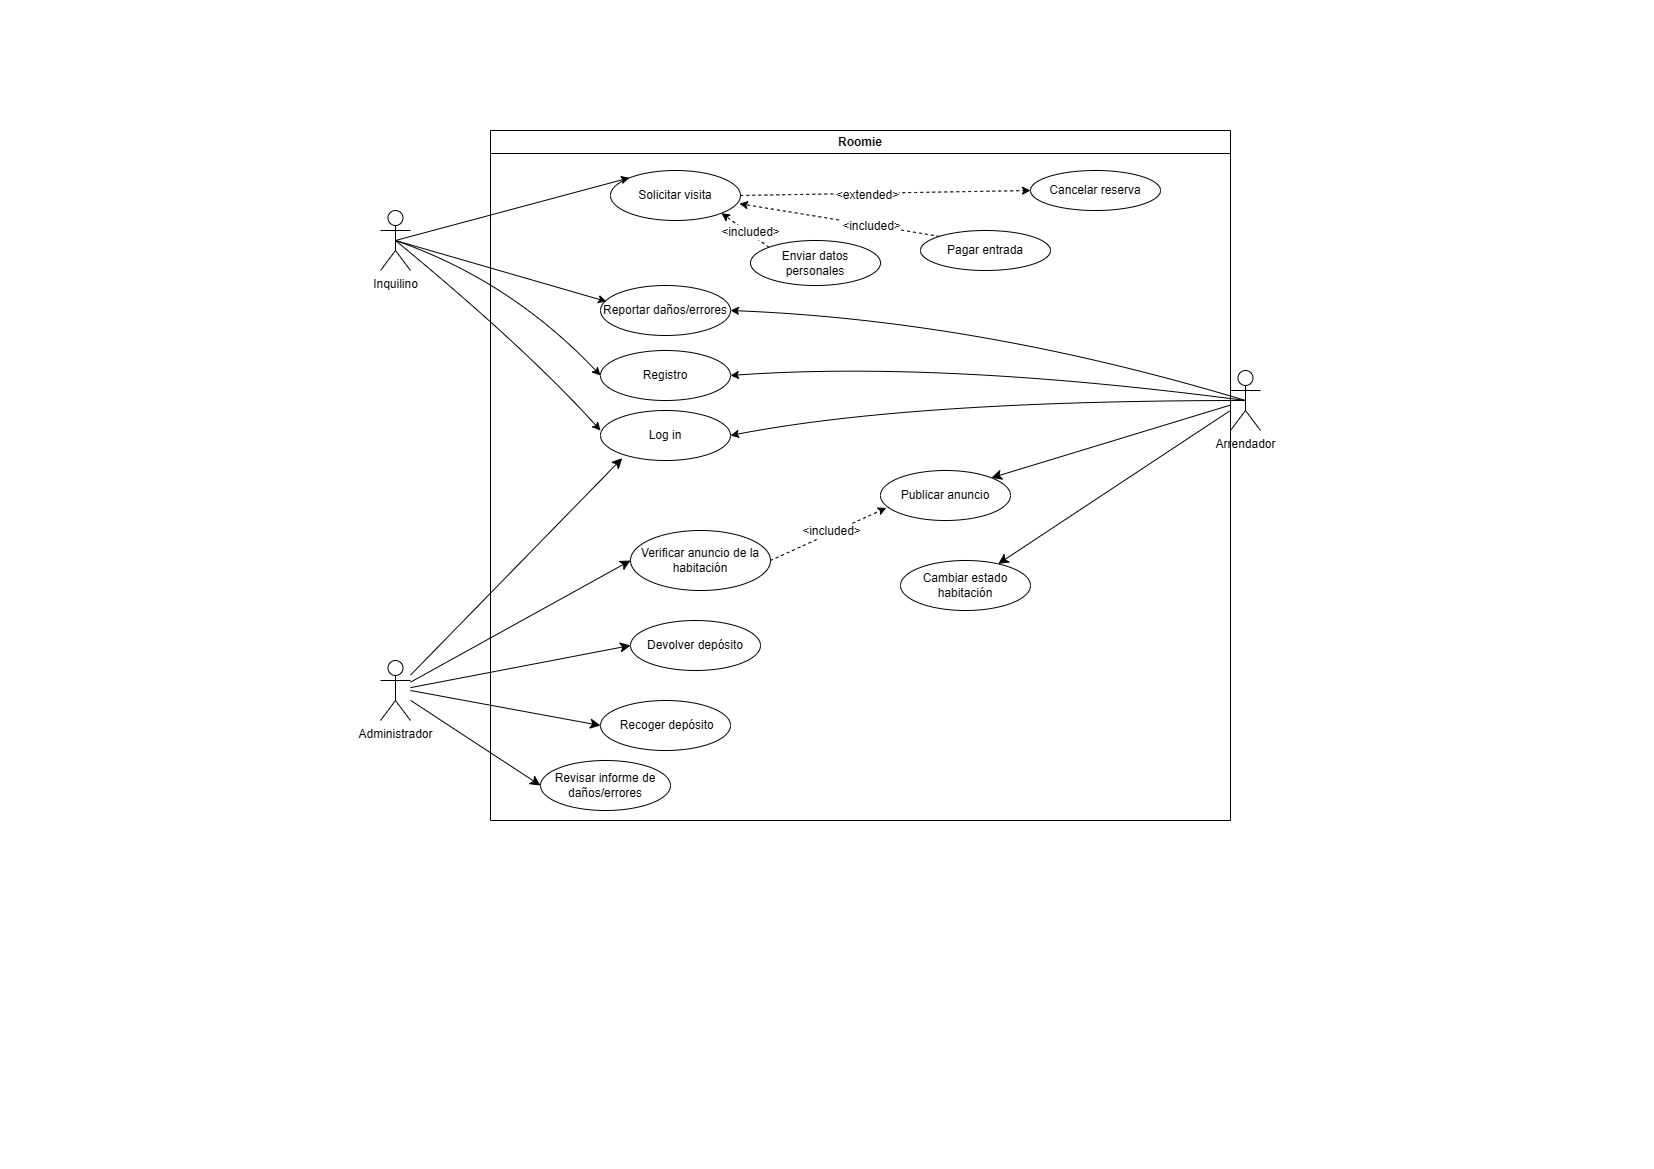

The diagram above was exported from draw.io. Its source (the exported page's mxGraphModel, read from the mxfile embedded in the PNG):
<mxGraphModel dx="1426" dy="743" grid="1" gridSize="10" guides="1" tooltips="1" connect="1" arrows="1" fold="1" page="1" pageScale="1" pageWidth="827" pageHeight="1169" math="0" shadow="0">
  <root>
    <mxCell id="0" />
    <mxCell id="1" parent="0" />
    <mxCell id="BzCuEqUgEXHUhvKFLGlA-1" parent="1" style="swimlane;whiteSpace=wrap;html=1;" value="Roomie" vertex="1">
      <mxGeometry height="690" width="740" x="490" y="130" as="geometry" />
    </mxCell>
    <mxCell id="BzCuEqUgEXHUhvKFLGlA-4" parent="BzCuEqUgEXHUhvKFLGlA-1" style="ellipse;whiteSpace=wrap;html=1;" value="Solicitar visita" vertex="1">
      <mxGeometry height="50" width="130" x="120" y="40" as="geometry" />
    </mxCell>
    <mxCell id="BzCuEqUgEXHUhvKFLGlA-5" parent="BzCuEqUgEXHUhvKFLGlA-1" style="ellipse;whiteSpace=wrap;html=1;" value="Devolver depósito" vertex="1">
      <mxGeometry height="50" width="130" x="140" y="490" as="geometry" />
    </mxCell>
    <mxCell id="BzCuEqUgEXHUhvKFLGlA-6" parent="BzCuEqUgEXHUhvKFLGlA-1" style="ellipse;whiteSpace=wrap;html=1;" value="Revisar informe de daños/errores" vertex="1">
      <mxGeometry height="50" width="130" x="50" y="630" as="geometry" />
    </mxCell>
    <mxCell id="BzCuEqUgEXHUhvKFLGlA-8" parent="BzCuEqUgEXHUhvKFLGlA-1" style="ellipse;whiteSpace=wrap;html=1;" value="Cancelar reserva" vertex="1">
      <mxGeometry height="40" width="130" x="540" y="40" as="geometry" />
    </mxCell>
    <mxCell id="BzCuEqUgEXHUhvKFLGlA-9" parent="BzCuEqUgEXHUhvKFLGlA-1" style="ellipse;whiteSpace=wrap;html=1;" value="Enviar datos personales" vertex="1">
      <mxGeometry height="45" width="130" x="260" y="110" as="geometry" />
    </mxCell>
    <mxCell id="BzCuEqUgEXHUhvKFLGlA-10" parent="BzCuEqUgEXHUhvKFLGlA-1" style="ellipse;whiteSpace=wrap;html=1;" value="Pagar entrada" vertex="1">
      <mxGeometry height="40" width="130" x="430" y="100" as="geometry" />
    </mxCell>
    <mxCell id="BzCuEqUgEXHUhvKFLGlA-11" edge="1" parent="BzCuEqUgEXHUhvKFLGlA-1" source="BzCuEqUgEXHUhvKFLGlA-4" style="curved=1;endArrow=classic;html=1;rounded=0;entryX=0;entryY=0.5;entryDx=0;entryDy=0;exitX=1;exitY=0.5;exitDx=0;exitDy=0;dashed=1;" target="BzCuEqUgEXHUhvKFLGlA-8" value="">
      <mxGeometry height="50" relative="1" width="50" as="geometry">
        <Array as="points" />
        <mxPoint x="250" y="73" as="sourcePoint" />
        <mxPoint x="354" y="210" as="targetPoint" />
      </mxGeometry>
    </mxCell>
    <mxCell id="BzCuEqUgEXHUhvKFLGlA-40" connectable="0" parent="BzCuEqUgEXHUhvKFLGlA-11" style="edgeLabel;html=1;align=center;verticalAlign=middle;resizable=0;points=[];fontSize=12;" value="&amp;lt;extended&amp;gt;" vertex="1">
      <mxGeometry relative="1" x="-0.1342" y="-2" as="geometry">
        <mxPoint as="offset" />
      </mxGeometry>
    </mxCell>
    <mxCell id="BzCuEqUgEXHUhvKFLGlA-12" edge="1" parent="BzCuEqUgEXHUhvKFLGlA-1" source="BzCuEqUgEXHUhvKFLGlA-10" style="curved=1;endArrow=classic;html=1;rounded=0;entryX=0.992;entryY=0.665;entryDx=0;entryDy=0;exitX=0;exitY=0;exitDx=0;exitDy=0;dashed=1;entryPerimeter=0;" target="BzCuEqUgEXHUhvKFLGlA-4" value="">
      <mxGeometry height="50" relative="1" width="50" as="geometry">
        <Array as="points" />
        <mxPoint x="240" y="150" as="sourcePoint" />
        <mxPoint x="344" y="277" as="targetPoint" />
      </mxGeometry>
    </mxCell>
    <mxCell id="BzCuEqUgEXHUhvKFLGlA-39" connectable="0" parent="BzCuEqUgEXHUhvKFLGlA-12" style="edgeLabel;html=1;align=center;verticalAlign=middle;resizable=0;points=[];fontSize=12;" value="&amp;lt;included&amp;gt;" vertex="1">
      <mxGeometry relative="1" x="-0.323" y="1" as="geometry">
        <mxPoint as="offset" />
      </mxGeometry>
    </mxCell>
    <mxCell id="BzCuEqUgEXHUhvKFLGlA-13" edge="1" parent="BzCuEqUgEXHUhvKFLGlA-1" source="BzCuEqUgEXHUhvKFLGlA-9" style="curved=1;endArrow=classic;html=1;rounded=0;entryX=1;entryY=1;entryDx=0;entryDy=0;exitX=0;exitY=0;exitDx=0;exitDy=0;dashed=1;" target="BzCuEqUgEXHUhvKFLGlA-4" value="">
      <mxGeometry height="50" relative="1" width="50" as="geometry">
        <Array as="points" />
        <mxPoint x="210" y="210" as="sourcePoint" />
        <mxPoint x="314" y="347" as="targetPoint" />
      </mxGeometry>
    </mxCell>
    <mxCell id="BzCuEqUgEXHUhvKFLGlA-38" connectable="0" parent="BzCuEqUgEXHUhvKFLGlA-13" style="edgeLabel;html=1;align=center;verticalAlign=middle;resizable=0;points=[];fontSize=12;" value="&amp;lt;included&amp;gt;" vertex="1">
      <mxGeometry relative="1" x="-0.1964" y="-1" as="geometry">
        <mxPoint as="offset" />
      </mxGeometry>
    </mxCell>
    <mxCell id="BzCuEqUgEXHUhvKFLGlA-14" parent="BzCuEqUgEXHUhvKFLGlA-1" style="ellipse;whiteSpace=wrap;html=1;" value="&amp;nbsp;Recoger depósito" vertex="1">
      <mxGeometry height="50" width="130" x="110" y="570" as="geometry" />
    </mxCell>
    <mxCell id="BzCuEqUgEXHUhvKFLGlA-2" parent="BzCuEqUgEXHUhvKFLGlA-1" style="ellipse;whiteSpace=wrap;html=1;" value="Registro" vertex="1">
      <mxGeometry height="50" width="130" x="110" y="220" as="geometry" />
    </mxCell>
    <mxCell id="BzCuEqUgEXHUhvKFLGlA-3" parent="BzCuEqUgEXHUhvKFLGlA-1" style="ellipse;whiteSpace=wrap;html=1;" value="Log in" vertex="1">
      <mxGeometry height="50" width="130" x="110" y="280" as="geometry" />
    </mxCell>
    <mxCell id="BzCuEqUgEXHUhvKFLGlA-7" parent="BzCuEqUgEXHUhvKFLGlA-1" style="ellipse;whiteSpace=wrap;html=1;" value="Reportar daños/errores" vertex="1">
      <mxGeometry height="50" width="130" x="110" y="155" as="geometry" />
    </mxCell>
    <mxCell id="BzCuEqUgEXHUhvKFLGlA-29" parent="BzCuEqUgEXHUhvKFLGlA-1" style="ellipse;whiteSpace=wrap;html=1;" value="Publicar anuncio" vertex="1">
      <mxGeometry height="50" width="130" x="390" y="340" as="geometry" />
    </mxCell>
    <mxCell id="BzCuEqUgEXHUhvKFLGlA-33" parent="BzCuEqUgEXHUhvKFLGlA-1" style="ellipse;whiteSpace=wrap;html=1;" value="Verificar anuncio de la habitación" vertex="1">
      <mxGeometry height="60" width="140" x="140" y="400" as="geometry" />
    </mxCell>
    <mxCell id="BzCuEqUgEXHUhvKFLGlA-36" edge="1" parent="BzCuEqUgEXHUhvKFLGlA-1" source="BzCuEqUgEXHUhvKFLGlA-33" style="curved=1;endArrow=classic;html=1;rounded=0;entryX=0.045;entryY=0.748;entryDx=0;entryDy=0;exitX=1;exitY=0.5;exitDx=0;exitDy=0;dashed=1;entryPerimeter=0;" target="BzCuEqUgEXHUhvKFLGlA-29" value="">
      <mxGeometry height="50" relative="1" width="50" as="geometry">
        <Array as="points" />
        <mxPoint x="378" y="354" as="sourcePoint" />
        <mxPoint x="330" y="320" as="targetPoint" />
      </mxGeometry>
    </mxCell>
    <mxCell id="BzCuEqUgEXHUhvKFLGlA-41" connectable="0" parent="BzCuEqUgEXHUhvKFLGlA-36" style="edgeLabel;html=1;align=center;verticalAlign=middle;resizable=0;points=[];fontSize=12;" value="&amp;lt;included&amp;gt;" vertex="1">
      <mxGeometry relative="1" x="0.0511" y="2" as="geometry">
        <mxPoint as="offset" />
      </mxGeometry>
    </mxCell>
    <mxCell id="qflym2Jn628ZTkAdN8Nc-1" parent="BzCuEqUgEXHUhvKFLGlA-1" style="ellipse;whiteSpace=wrap;html=1;" value="Cambiar estado habitación" vertex="1">
      <mxGeometry height="50" width="130" x="410" y="430" as="geometry" />
    </mxCell>
    <mxCell id="BzCuEqUgEXHUhvKFLGlA-15" parent="1" style="shape=umlActor;verticalLabelPosition=bottom;verticalAlign=top;html=1;outlineConnect=0;" value="Inquilino" vertex="1">
      <mxGeometry height="60" width="30" x="380" y="210" as="geometry" />
    </mxCell>
    <mxCell id="BzCuEqUgEXHUhvKFLGlA-32" edge="1" parent="1" source="BzCuEqUgEXHUhvKFLGlA-16" style="edgeStyle=none;curved=1;rounded=0;orthogonalLoop=1;jettySize=auto;html=1;entryX=1;entryY=0;entryDx=0;entryDy=0;fontSize=12;startSize=8;endSize=8;" target="BzCuEqUgEXHUhvKFLGlA-29">
      <mxGeometry relative="1" as="geometry" />
    </mxCell>
    <mxCell id="BzCuEqUgEXHUhvKFLGlA-16" parent="1" style="shape=umlActor;verticalLabelPosition=bottom;verticalAlign=top;html=1;outlineConnect=0;" value="Arrendador" vertex="1">
      <mxGeometry height="60" width="30" x="1230" y="370" as="geometry" />
    </mxCell>
    <mxCell id="BzCuEqUgEXHUhvKFLGlA-17" edge="1" parent="1" style="curved=1;endArrow=classic;html=1;rounded=0;entryX=0;entryY=0.5;entryDx=0;entryDy=0;" target="BzCuEqUgEXHUhvKFLGlA-2" value="">
      <mxGeometry height="50" relative="1" width="50" as="geometry">
        <Array as="points">
          <mxPoint x="510" y="280" />
        </Array>
        <mxPoint x="395" y="240" as="sourcePoint" />
        <mxPoint x="610" y="220" as="targetPoint" />
      </mxGeometry>
    </mxCell>
    <mxCell id="BzCuEqUgEXHUhvKFLGlA-19" edge="1" parent="1" source="BzCuEqUgEXHUhvKFLGlA-16" style="curved=1;endArrow=classic;html=1;rounded=0;exitX=0.5;exitY=0.5;exitDx=0;exitDy=0;exitPerimeter=0;entryX=1;entryY=0.5;entryDx=0;entryDy=0;" target="BzCuEqUgEXHUhvKFLGlA-7" value="">
      <mxGeometry height="50" relative="1" width="50" as="geometry">
        <Array as="points">
          <mxPoint x="980" y="320" />
        </Array>
        <mxPoint x="880" y="270" as="sourcePoint" />
        <mxPoint x="740" y="330" as="targetPoint" />
      </mxGeometry>
    </mxCell>
    <mxCell id="BzCuEqUgEXHUhvKFLGlA-20" edge="1" parent="1" source="BzCuEqUgEXHUhvKFLGlA-16" style="curved=1;endArrow=classic;html=1;rounded=0;exitX=0.5;exitY=0.5;exitDx=0;exitDy=0;exitPerimeter=0;entryX=1;entryY=0.5;entryDx=0;entryDy=0;" target="BzCuEqUgEXHUhvKFLGlA-2" value="">
      <mxGeometry height="50" relative="1" width="50" as="geometry">
        <Array as="points">
          <mxPoint x="940" y="360" />
        </Array>
        <mxPoint x="1085" y="305" as="sourcePoint" />
        <mxPoint x="740" y="370" as="targetPoint" />
      </mxGeometry>
    </mxCell>
    <mxCell id="BzCuEqUgEXHUhvKFLGlA-21" edge="1" parent="1" source="BzCuEqUgEXHUhvKFLGlA-15" style="curved=1;endArrow=classic;html=1;rounded=0;entryX=0;entryY=0;entryDx=0;entryDy=0;exitX=0.5;exitY=0.5;exitDx=0;exitDy=0;exitPerimeter=0;" target="BzCuEqUgEXHUhvKFLGlA-4" value="">
      <mxGeometry height="50" relative="1" width="50" as="geometry">
        <Array as="points" />
        <mxPoint x="510" y="350" as="sourcePoint" />
        <mxPoint x="860" y="335" as="targetPoint" />
      </mxGeometry>
    </mxCell>
    <mxCell id="BzCuEqUgEXHUhvKFLGlA-23" edge="1" parent="1" source="BzCuEqUgEXHUhvKFLGlA-15" style="curved=1;endArrow=classic;html=1;rounded=0;exitX=0.5;exitY=0.5;exitDx=0;exitDy=0;exitPerimeter=0;entryX=0.046;entryY=0.32;entryDx=0;entryDy=0;entryPerimeter=0;" target="BzCuEqUgEXHUhvKFLGlA-7" value="">
      <mxGeometry height="50" relative="1" width="50" as="geometry">
        <Array as="points" />
        <mxPoint x="450" y="280" as="sourcePoint" />
        <mxPoint x="740" y="330" as="targetPoint" />
      </mxGeometry>
    </mxCell>
    <mxCell id="BzCuEqUgEXHUhvKFLGlA-24" edge="1" parent="1" source="BzCuEqUgEXHUhvKFLGlA-16" style="curved=1;endArrow=classic;html=1;rounded=0;exitX=0.5;exitY=0.5;exitDx=0;exitDy=0;exitPerimeter=0;entryX=1;entryY=0.5;entryDx=0;entryDy=0;" target="BzCuEqUgEXHUhvKFLGlA-3" value="">
      <mxGeometry height="50" relative="1" width="50" as="geometry">
        <Array as="points">
          <mxPoint x="910" y="400" />
        </Array>
        <mxPoint x="1232" y="340" as="sourcePoint" />
        <mxPoint x="880" y="387" as="targetPoint" />
      </mxGeometry>
    </mxCell>
    <mxCell id="BzCuEqUgEXHUhvKFLGlA-31" edge="1" parent="1" source="BzCuEqUgEXHUhvKFLGlA-28" style="edgeStyle=none;curved=1;rounded=0;orthogonalLoop=1;jettySize=auto;html=1;entryX=0.167;entryY=0.954;entryDx=0;entryDy=0;fontSize=12;startSize=8;endSize=8;entryPerimeter=0;" target="BzCuEqUgEXHUhvKFLGlA-3">
      <mxGeometry relative="1" as="geometry" />
    </mxCell>
    <mxCell id="BzCuEqUgEXHUhvKFLGlA-37" edge="1" parent="1" source="BzCuEqUgEXHUhvKFLGlA-28" style="edgeStyle=none;curved=1;rounded=0;orthogonalLoop=1;jettySize=auto;html=1;entryX=0;entryY=0.5;entryDx=0;entryDy=0;fontSize=12;startSize=8;endSize=8;" target="BzCuEqUgEXHUhvKFLGlA-33">
      <mxGeometry relative="1" as="geometry" />
    </mxCell>
    <mxCell id="BzCuEqUgEXHUhvKFLGlA-28" parent="1" style="shape=umlActor;verticalLabelPosition=bottom;verticalAlign=top;html=1;outlineConnect=0;" value="&lt;div&gt;Administrador&lt;/div&gt;" vertex="1">
      <mxGeometry height="60" width="30" x="380" y="660" as="geometry" />
    </mxCell>
    <mxCell id="BzCuEqUgEXHUhvKFLGlA-18" edge="1" parent="1" source="BzCuEqUgEXHUhvKFLGlA-15" style="curved=1;endArrow=classic;html=1;rounded=0;entryX=0;entryY=0.4;entryDx=0;entryDy=0;entryPerimeter=0;exitX=0.5;exitY=0.5;exitDx=0;exitDy=0;exitPerimeter=0;" target="BzCuEqUgEXHUhvKFLGlA-3" value="">
      <mxGeometry height="50" relative="1" width="50" as="geometry">
        <Array as="points">
          <mxPoint x="525" y="347" />
        </Array>
        <mxPoint x="400" y="320" as="sourcePoint" />
        <mxPoint x="545.0000000000007" y="490" as="targetPoint" />
      </mxGeometry>
    </mxCell>
    <mxCell id="qflym2Jn628ZTkAdN8Nc-2" edge="1" parent="1" source="BzCuEqUgEXHUhvKFLGlA-16" style="edgeStyle=none;curved=1;rounded=0;orthogonalLoop=1;jettySize=auto;html=1;fontSize=12;startSize=8;endSize=8;" target="qflym2Jn628ZTkAdN8Nc-1">
      <mxGeometry relative="1" as="geometry">
        <mxPoint x="1329" y="490" as="sourcePoint" />
        <mxPoint x="1090" y="562" as="targetPoint" />
      </mxGeometry>
    </mxCell>
    <mxCell id="qflym2Jn628ZTkAdN8Nc-3" edge="1" parent="1" source="BzCuEqUgEXHUhvKFLGlA-28" style="edgeStyle=none;curved=1;rounded=0;orthogonalLoop=1;jettySize=auto;html=1;entryX=0;entryY=0.5;entryDx=0;entryDy=0;fontSize=12;startSize=8;endSize=8;" target="BzCuEqUgEXHUhvKFLGlA-5">
      <mxGeometry relative="1" as="geometry">
        <mxPoint x="540" y="792" as="sourcePoint" />
        <mxPoint x="760" y="670" as="targetPoint" />
      </mxGeometry>
    </mxCell>
    <mxCell id="qflym2Jn628ZTkAdN8Nc-6" edge="1" parent="1" style="edgeStyle=none;curved=1;rounded=0;orthogonalLoop=1;jettySize=auto;html=1;entryX=0;entryY=0.5;entryDx=0;entryDy=0;fontSize=12;startSize=8;endSize=8;" target="BzCuEqUgEXHUhvKFLGlA-14">
      <mxGeometry relative="1" as="geometry">
        <mxPoint x="410" y="690" as="sourcePoint" />
        <mxPoint x="670" y="678" as="targetPoint" />
      </mxGeometry>
    </mxCell>
    <mxCell id="qflym2Jn628ZTkAdN8Nc-7" edge="1" parent="1" source="BzCuEqUgEXHUhvKFLGlA-28" style="edgeStyle=none;curved=1;rounded=0;orthogonalLoop=1;jettySize=auto;html=1;entryX=0;entryY=0.5;entryDx=0;entryDy=0;fontSize=12;startSize=8;endSize=8;" target="BzCuEqUgEXHUhvKFLGlA-6">
      <mxGeometry relative="1" as="geometry">
        <mxPoint x="500" y="782" as="sourcePoint" />
        <mxPoint x="720" y="740" as="targetPoint" />
      </mxGeometry>
    </mxCell>
  </root>
</mxGraphModel>